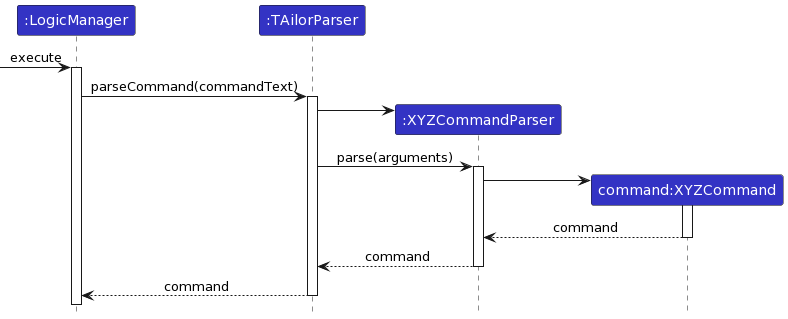

The diagram above was rendered by PlantUML. Its source (embedded in the PNG):
@startuml
/'
 'Commonly used styles and colors across diagrams.
 'Refer to https://plantuml-documentation.readthedocs.io/en/latest for a more
 'comprehensive list of skinparams.
 '/


'T1 through T4 are shades of the original color from lightest to darkest

!define UI_COLOR #1D8900
!define UI_COLOR_T1 #83E769
!define UI_COLOR_T2 #3FC71B
!define UI_COLOR_T3 #166800
!define UI_COLOR_T4 #0E4100

!define LOGIC_COLOR #3333C4
!define LOGIC_COLOR_T1 #C8C8FA
!define LOGIC_COLOR_T2 #6A6ADC
!define LOGIC_COLOR_T3 #1616B0
!define LOGIC_COLOR_T4 #101086

!define MODEL_COLOR #9D0012
!define MODEL_COLOR_T1 #F97181
!define MODEL_COLOR_T2 #E41F36
!define MODEL_COLOR_T3 #7B000E
!define MODEL_COLOR_T4 #51000A

!define STORAGE_COLOR #A38300
!define STORAGE_COLOR_T1 #FFE374
!define STORAGE_COLOR_T2 #EDC520
!define STORAGE_COLOR_T3 #806600
!define STORAGE_COLOR_T2 #544400

!define USER_COLOR #000000

skinparam BackgroundColor #FFFFFFF

skinparam Shadowing false

skinparam Class {
    FontColor #FFFFFF
    BorderThickness 1
    BorderColor #FFFFFF
    StereotypeFontColor #FFFFFF
    FontName Arial
}

skinparam Actor {
    BorderColor USER_COLOR
    Color USER_COLOR
    FontName Arial
}

skinparam Sequence {
    MessageAlign center
    BoxFontSize 15
    BoxPadding 0
    BoxFontColor #FFFFFF
    FontName Arial
}

skinparam Participant {
    FontColor #FFFFFFF
    Padding 20
}

skinparam MinClassWidth 50
skinparam ParticipantPadding 10
skinparam Shadowing false
skinparam DefaultTextAlignment center
skinparam packageStyle Rectangle

hide footbox
hide members
hide circle





Participant ":LogicManager" as logic LOGIC_COLOR
Participant ":TAilorParser" as tp LOGIC_COLOR
Participant ":XYZCommandParser" as xcp LOGIC_COLOR
Participant "command:XYZCommand" as xc LOGIC_COLOR

[-> logic : execute
activate logic
logic -> tp ++: parseCommand(commandText)
create xcp
tp -> xcp
tp -> xcp ++: parse(arguments)
create xc
xcp -> xc ++
xc --> xcp --:command
xcp --> tp --: command
tp --> logic --: command
@enduml